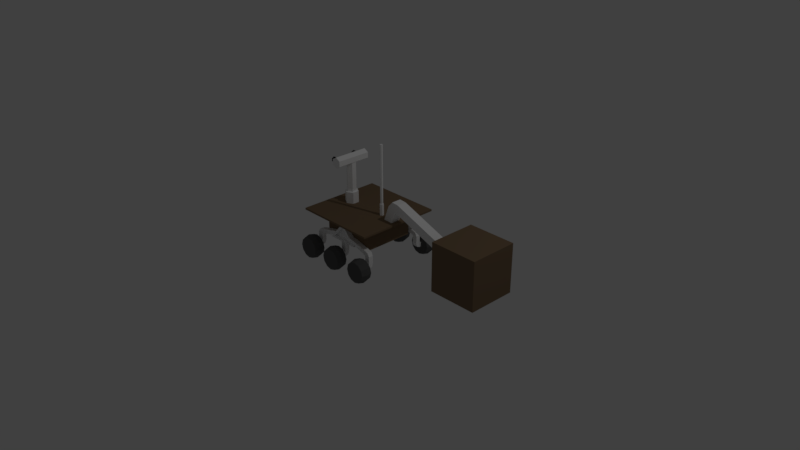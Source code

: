 # Source: robot.blend  (saved by Blender 2.78.0; exported with 4.5.12 LTS)
import bpy
from mathutils import Matrix  # noqa: F401  (used for matrix-valued properties, if any)

bpy.ops.wm.read_factory_settings(use_empty=True)
scene = bpy.context.scene
scene.name = 'Scene'

# ---- collections
col_collection_1 = bpy.data.collections.new('Collection 1'); scene.collection.children.link(col_collection_1)

# ---- materials (node trees are filled in below, after node groups)
mat_material = bpy.data.materials.new('Material')
mat_material.alpha_threshold = 0.0
mat_material.use_transparent_shadow = False
mat_material.diffuse_color = (0.2079, 0.1408, 0.08424, 1.0)
mat_material.roughness = 0.5
mat_material.specular_intensity = 0.01579
mat_material.line_color = (0.0, 0.0, 0.0, 1.0)
mat_material_005 = bpy.data.materials.new('Material.005')
mat_material_005.alpha_threshold = 0.0
mat_material_005.use_transparent_shadow = False
mat_material_005.diffuse_color = (0.0, 0.0, 0.0, 1.0)
mat_material_005.roughness = 0.5
mat_material_005.specular_intensity = 0.0
mat_material_006 = bpy.data.materials.new('Material.006')
mat_material_006.alpha_threshold = 0.0
mat_material_006.use_transparent_shadow = False
mat_material_006.diffuse_color = (0.9551, 0.9551, 0.9551, 1.0)
mat_material_006.roughness = 0.5
mat_material_006.specular_intensity = 1.0
mat_material_001 = bpy.data.materials.new('Material.001')
mat_material_001.alpha_threshold = 0.0
mat_material_001.use_transparent_shadow = False
mat_material_001.diffuse_color = (0.1025, 0.1025, 0.1025, 1.0)
mat_material_001.roughness = 0.5
mat_material_001.specular_intensity = 0.0682
mat_material_002 = bpy.data.materials.new('Material.002')
mat_material_002.alpha_threshold = 0.0
mat_material_002.use_transparent_shadow = False
mat_material_002.diffuse_color = (0.9551, 0.9551, 0.9551, 1.0)
mat_material_002.roughness = 0.5
mat_material_002.specular_intensity = 1.0

# ---- material node trees

# ---- world
world_world = bpy.data.worlds.new('World'); scene.world = world_world
world_world.color = (0.05088, 0.05088, 0.05088)
world_world.use_sun_shadow = False
world_world.sun_shadow_jitter_overblur = 0.0
world_world.cycles.sampling_method = 'MANUAL'

# ---- cameras
cam_camera = bpy.data.cameras.new('Camera')
cam_camera.clip_end = 100.0
cam_camera.lens = 35.0
cam_camera.sensor_width = 32.0
cam_camera.sensor_height = 18.0
cam_camera.ortho_scale = 7.314
cam_camera.dof.focus_distance = 0.0
cam_camera.dof.aperture_fstop = 128.0

# ---- lights
light_lamp = bpy.data.lights.new('Lamp', 'POINT')
light_lamp.transmission_factor = 0.0
light_lamp.cutoff_distance = 30.0
light_lamp.energy = 100.0
light_lamp.shadow_buffer_clip_start = 1.001
light_lamp.shadow_soft_size = 0.1
light_lamp.shadow_maximum_resolution = 0.006
light_lamp.use_absolute_resolution = True

# ---- meshes
me_cube_011 = bpy.data.meshes.new('Cube.011')
me_cube_011.from_pydata([(-1.0, -1.0, -1.0), (-1.0, -1.0, 1.0), (-1.0, 1.0, -1.0), (-1.0, 1.0, 1.0), (1.0, -1.0, -1.0), (1.0, -1.0, 1.0), (1.0, 1.0, -1.0), (1.0, 1.0, 1.0)], [], [(0, 1, 3, 2), (2, 3, 7, 6), (6, 7, 5, 4), (4, 5, 1, 0), (2, 6, 4, 0), (7, 3, 1, 5)])
me_cube_011.materials.append(mat_material)
me_cube_011.use_remesh_preserve_volume = False
me_cube_011.use_remesh_preserve_attributes = False
me_cube_011.use_mirror_vertex_groups = False
me_cube_011.update()
me_cylinder_008 = bpy.data.meshes.new('Cylinder.008')
me_cylinder_008.from_pydata([(-3.882e-09, 1.087, 0.4226), (0.6968, 0.6848, 0.4226), (0.6968, -0.1198, 0.4226), (-7.422e-08, -0.5221, 0.4226), (-0.6968, -0.1198, 0.4226), (-0.6968, 0.6848, 0.4226), (-3.882e-09, 1.087, -1.763), (0.6968, 0.6848, -1.763), (0.6968, -0.1198, -1.763), (-7.422e-08, -0.5221, -1.763), (-0.6968, -0.1198, -1.763), (-0.6968, 0.6848, -1.763)], [], [(4, 5, 11, 10), (0, 5, 4, 3, 2, 1), (6, 7, 8, 9, 10, 11), (2, 3, 9, 8), (0, 1, 7, 6), (5, 0, 6, 11), (3, 4, 10, 9), (1, 2, 8, 7)])
me_cylinder_008.materials.append(mat_material_005)
me_cylinder_008.use_remesh_preserve_volume = False
me_cylinder_008.use_remesh_preserve_attributes = False
me_cylinder_008.use_mirror_vertex_groups = False
me_cylinder_008.update()
me_cylinder_006 = bpy.data.meshes.new('Cylinder.006')
me_cylinder_006.from_pydata([(0.0, 1.0, -1.0), (0.0, 1.0, -0.5632), (0.866, -0.5, -1.0), (0.866, -0.5, -0.5632), (-0.866, -0.5, -1.0), (-0.866, -0.5, -0.5632), (-5.843e-09, 0.7059, -0.5632), (0.6114, -0.353, -0.5632), (-0.6114, -0.353, -0.5632), (-5.843e-09, 0.7059, -0.8122), (0.6114, -0.353, -0.8122), (-0.6114, -0.353, -0.8122)], [], [(0, 1, 3, 2), (2, 3, 5, 4), (1, 5, 8, 6), (4, 5, 1, 0), (0, 2, 4), (6, 8, 11, 9), (5, 3, 7, 8), (3, 1, 6, 7), (10, 9, 11), (8, 7, 10, 11), (7, 6, 9, 10)])
me_cylinder_006.materials.append(mat_material_006)
me_cylinder_006.use_remesh_preserve_volume = False
me_cylinder_006.use_remesh_preserve_attributes = False
me_cylinder_006.use_mirror_vertex_groups = False
me_cylinder_006.update()
me_cube_001 = bpy.data.meshes.new('Cube.001')
me_cube_001.from_pydata([(-1.0, -1.0, -1.0), (-1.0, -1.0, 1.0), (-1.0, 0.9131, -1.0), (-1.0, 0.9131, 1.0), (1.0, -1.0, -1.0), (1.0, -1.0, 1.0), (1.0, 0.9131, -1.0), (1.0, 0.9131, 1.0), (-1.0, 2.426, -0.4212), (-1.0, 2.856, 1.0), (1.0, 2.426, -0.4212), (1.0, 2.856, 1.0), (-1.0, 0.9131, 4.141), (1.0, 0.9131, 4.141), (-1.0, 2.856, 4.141), (1.0, 2.856, 4.141), (-1.0, 0.9131, 5.96), (0.3199, 0.9131, 5.485), (-1.0, 2.856, 5.96), (0.3199, 2.856, 5.485), (-9.002, 1.432, 5.873), (-9.002, 3.375, 5.873), (-11.08, 1.294, 7.968), (-11.08, 3.237, 7.968)], [], [(0, 1, 3, 2), (3, 7, 13, 12), (6, 7, 5, 4), (4, 5, 1, 0), (2, 6, 4, 0), (7, 3, 1, 5), (8, 9, 11, 10), (2, 3, 9, 8), (7, 6, 10, 11), (6, 2, 8, 10), (12, 13, 17, 16), (7, 11, 15, 13), (11, 9, 14, 15), (9, 3, 12, 14), (16, 17, 19, 18), (16, 18, 23, 22), (15, 14, 18, 19), (13, 15, 19, 17), (21, 20, 22, 23), (14, 12, 20, 21), (18, 14, 21, 23), (12, 16, 22, 20)])
me_cube_001.materials.append(mat_material_006)
me_cube_001.use_remesh_preserve_volume = False
me_cube_001.use_remesh_preserve_attributes = False
me_cube_001.use_mirror_vertex_groups = False
me_cube_001.update()
me_cylinder = bpy.data.meshes.new('Cylinder')
me_cylinder.from_pydata([(0.7848, 1.554, -0.3965), (0.7848, 1.632, -0.07922), (1.083, 1.474, -0.3965), (1.122, 1.542, -0.07922), (1.301, 1.256, -0.3965), (1.369, 1.295, -0.07922), (1.381, 0.9576, -0.3965), (1.459, 0.9576, -0.07922), (1.301, 0.6595, -0.3965), (1.369, 0.6205, -0.07922), (1.083, 0.4413, -0.3965), (1.122, 0.3737, -0.07922), (0.7848, 0.3614, -0.3965), (0.7848, 0.2834, -0.07922), (0.4867, 0.4413, -0.3965), (0.4477, 0.3737, -0.07922), (0.2685, 0.6595, -0.3965), (0.2009, 0.6205, -0.07922), (0.1886, 0.9576, -0.3965), (0.1106, 0.9576, -0.07922), (0.2685, 1.256, -0.3965), (0.2009, 1.295, -0.07922), (0.4867, 1.474, -0.3965), (0.4477, 1.542, -0.07922), (0.7848, 1.554, 0.2287), (1.083, 1.474, 0.2287), (1.301, 1.256, 0.2287), (1.381, 0.9576, 0.2287), (1.301, 0.6595, 0.2287), (1.083, 0.4413, 0.2287), (0.7848, 0.3614, 0.2287), (0.4867, 0.4413, 0.2287), (0.2685, 0.6595, 0.2287), (0.1886, 0.9576, 0.2287), (0.2685, 1.256, 0.2287), (0.4867, 1.474, 0.2287)], [], [(0, 1, 3, 2), (2, 3, 5, 4), (4, 5, 7, 6), (6, 7, 9, 8), (8, 9, 11, 10), (10, 11, 13, 12), (12, 13, 15, 14), (14, 15, 17, 16), (16, 17, 19, 18), (18, 19, 21, 20), (7, 5, 26, 27), (20, 21, 23, 22), (22, 23, 1, 0), (0, 2, 4, 6, 8, 10, 12, 14, 16, 18, 20, 22), (25, 24, 35, 34, 33, 32, 31, 30, 29, 28, 27, 26), (23, 21, 34, 35), (5, 3, 25, 26), (21, 19, 33, 34), (19, 17, 32, 33), (17, 15, 31, 32), (15, 13, 30, 31), (13, 11, 29, 30), (11, 9, 28, 29), (9, 7, 27, 28), (1, 23, 35, 24), (3, 1, 24, 25)])
me_cylinder.materials.append(mat_material_001)
me_cylinder.use_remesh_preserve_volume = False
me_cylinder.use_remesh_preserve_attributes = False
me_cylinder.use_mirror_vertex_groups = False
me_cylinder.update()
me_cube = bpy.data.meshes.new('Cube')
me_cube.from_pydata([(0.5594, 0.5594, 0.6194), (0.5594, -0.5594, 0.6194), (-0.5594, -0.5594, 0.6194), (-0.5594, 0.5594, 0.6194), (0.5594, 0.5594, 0.6432), (0.5594, -0.5594, 0.6432), (-0.5594, -0.5594, 0.6432), (-0.5594, 0.5594, 0.6432), (0.3539, 0.3539, 0.5856), (0.3539, -0.3539, 0.5856), (-0.3539, -0.3539, 0.5856), (-0.3539, 0.3539, 0.5856), (0.3539, 0.3539, 0.2953), (0.3539, -0.3539, 0.2953), (-0.3539, -0.3539, 0.2953), (-0.3539, 0.3539, 0.2953)], [], [(0, 1, 9, 8), (4, 7, 6, 5), (0, 4, 5, 1), (1, 5, 6, 2), (2, 6, 7, 3), (4, 0, 3, 7), (9, 10, 14, 13), (2, 3, 11, 10), (1, 2, 10, 9), (3, 0, 8, 11), (12, 13, 14, 15), (8, 9, 13, 12), (10, 11, 15, 14), (11, 8, 12, 15)])
me_cube.materials.append(mat_material)
me_cube.use_remesh_preserve_volume = False
me_cube.use_remesh_preserve_attributes = False
me_cube.use_mirror_vertex_groups = False
me_cube.update()
me_cylinder_001 = bpy.data.meshes.new('Cylinder.001')
me_cylinder_001.from_pydata([(0.7848, 1.554, -0.3965), (0.7848, 1.632, -0.07922), (1.083, 1.474, -0.3965), (1.122, 1.542, -0.07922), (1.301, 1.256, -0.3965), (1.369, 1.295, -0.07922), (1.381, 0.9576, -0.3965), (1.459, 0.9576, -0.07922), (1.301, 0.6595, -0.3965), (1.369, 0.6205, -0.07922), (1.083, 0.4413, -0.3965), (1.122, 0.3737, -0.07922), (0.7848, 0.3614, -0.3965), (0.7848, 0.2834, -0.07922), (0.4867, 0.4413, -0.3965), (0.4477, 0.3737, -0.07922), (0.2685, 0.6595, -0.3965), (0.2009, 0.6205, -0.07922), (0.1886, 0.9576, -0.3965), (0.1106, 0.9576, -0.07922), (0.2685, 1.256, -0.3965), (0.2009, 1.295, -0.07922), (0.4867, 1.474, -0.3965), (0.4477, 1.542, -0.07922), (0.7848, 1.554, 0.2287), (1.083, 1.474, 0.2287), (1.301, 1.256, 0.2287), (1.381, 0.9576, 0.2287), (1.301, 0.6595, 0.2287), (1.083, 0.4413, 0.2287), (0.7848, 0.3614, 0.2287), (0.4867, 0.4413, 0.2287), (0.2685, 0.6595, 0.2287), (0.1886, 0.9576, 0.2287), (0.2685, 1.256, 0.2287), (0.4867, 1.474, 0.2287)], [], [(0, 1, 3, 2), (2, 3, 5, 4), (4, 5, 7, 6), (6, 7, 9, 8), (8, 9, 11, 10), (10, 11, 13, 12), (12, 13, 15, 14), (14, 15, 17, 16), (16, 17, 19, 18), (18, 19, 21, 20), (7, 5, 26, 27), (20, 21, 23, 22), (22, 23, 1, 0), (0, 2, 4, 6, 8, 10, 12, 14, 16, 18, 20, 22), (25, 24, 35, 34, 33, 32, 31, 30, 29, 28, 27, 26), (23, 21, 34, 35), (5, 3, 25, 26), (21, 19, 33, 34), (19, 17, 32, 33), (17, 15, 31, 32), (15, 13, 30, 31), (13, 11, 29, 30), (11, 9, 28, 29), (9, 7, 27, 28), (1, 23, 35, 24), (3, 1, 24, 25)])
me_cylinder_001.materials.append(mat_material_001)
me_cylinder_001.use_remesh_preserve_volume = False
me_cylinder_001.use_remesh_preserve_attributes = False
me_cylinder_001.use_mirror_vertex_groups = False
me_cylinder_001.update()
me_cylinder_002 = bpy.data.meshes.new('Cylinder.002')
me_cylinder_002.from_pydata([(0.7848, 1.554, -0.3965), (0.7848, 1.632, -0.07922), (1.083, 1.474, -0.3965), (1.122, 1.542, -0.07922), (1.301, 1.256, -0.3965), (1.369, 1.295, -0.07922), (1.381, 0.9576, -0.3965), (1.459, 0.9576, -0.07922), (1.301, 0.6595, -0.3965), (1.369, 0.6205, -0.07922), (1.083, 0.4413, -0.3965), (1.122, 0.3737, -0.07922), (0.7848, 0.3614, -0.3965), (0.7848, 0.2834, -0.07922), (0.4867, 0.4413, -0.3965), (0.4477, 0.3737, -0.07922), (0.2685, 0.6595, -0.3965), (0.2009, 0.6205, -0.07922), (0.1886, 0.9576, -0.3965), (0.1106, 0.9576, -0.07922), (0.2685, 1.256, -0.3965), (0.2009, 1.295, -0.07922), (0.4867, 1.474, -0.3965), (0.4477, 1.542, -0.07922), (0.7848, 1.554, 0.2287), (1.083, 1.474, 0.2287), (1.301, 1.256, 0.2287), (1.381, 0.9576, 0.2287), (1.301, 0.6595, 0.2287), (1.083, 0.4413, 0.2287), (0.7848, 0.3614, 0.2287), (0.4867, 0.4413, 0.2287), (0.2685, 0.6595, 0.2287), (0.1886, 0.9576, 0.2287), (0.2685, 1.256, 0.2287), (0.4867, 1.474, 0.2287)], [], [(0, 1, 3, 2), (2, 3, 5, 4), (4, 5, 7, 6), (6, 7, 9, 8), (8, 9, 11, 10), (10, 11, 13, 12), (12, 13, 15, 14), (14, 15, 17, 16), (16, 17, 19, 18), (18, 19, 21, 20), (7, 5, 26, 27), (20, 21, 23, 22), (22, 23, 1, 0), (0, 2, 4, 6, 8, 10, 12, 14, 16, 18, 20, 22), (25, 24, 35, 34, 33, 32, 31, 30, 29, 28, 27, 26), (23, 21, 34, 35), (5, 3, 25, 26), (21, 19, 33, 34), (19, 17, 32, 33), (17, 15, 31, 32), (15, 13, 30, 31), (13, 11, 29, 30), (11, 9, 28, 29), (9, 7, 27, 28), (1, 23, 35, 24), (3, 1, 24, 25)])
me_cylinder_002.materials.append(mat_material_001)
me_cylinder_002.use_remesh_preserve_volume = False
me_cylinder_002.use_remesh_preserve_attributes = False
me_cylinder_002.use_mirror_vertex_groups = False
me_cylinder_002.update()
me_cylinder_003 = bpy.data.meshes.new('Cylinder.003')
me_cylinder_003.from_pydata([(0.7848, 1.554, -0.3965), (0.7848, 1.632, -0.07922), (1.083, 1.474, -0.3965), (1.122, 1.542, -0.07922), (1.301, 1.256, -0.3965), (1.369, 1.295, -0.07922), (1.381, 0.9576, -0.3965), (1.459, 0.9576, -0.07922), (1.301, 0.6595, -0.3965), (1.369, 0.6205, -0.07922), (1.083, 0.4413, -0.3965), (1.122, 0.3737, -0.07922), (0.7848, 0.3614, -0.3965), (0.7848, 0.2834, -0.07922), (0.4867, 0.4413, -0.3965), (0.4477, 0.3737, -0.07922), (0.2685, 0.6595, -0.3965), (0.2009, 0.6205, -0.07922), (0.1886, 0.9576, -0.3965), (0.1106, 0.9576, -0.07922), (0.2685, 1.256, -0.3965), (0.2009, 1.295, -0.07922), (0.4867, 1.474, -0.3965), (0.4477, 1.542, -0.07922), (0.7848, 1.554, 0.2287), (1.083, 1.474, 0.2287), (1.301, 1.256, 0.2287), (1.381, 0.9576, 0.2287), (1.301, 0.6595, 0.2287), (1.083, 0.4413, 0.2287), (0.7848, 0.3614, 0.2287), (0.4867, 0.4413, 0.2287), (0.2685, 0.6595, 0.2287), (0.1886, 0.9576, 0.2287), (0.2685, 1.256, 0.2287), (0.4867, 1.474, 0.2287)], [], [(0, 1, 3, 2), (2, 3, 5, 4), (4, 5, 7, 6), (6, 7, 9, 8), (8, 9, 11, 10), (10, 11, 13, 12), (12, 13, 15, 14), (14, 15, 17, 16), (16, 17, 19, 18), (18, 19, 21, 20), (7, 5, 26, 27), (20, 21, 23, 22), (22, 23, 1, 0), (0, 2, 4, 6, 8, 10, 12, 14, 16, 18, 20, 22), (25, 24, 35, 34, 33, 32, 31, 30, 29, 28, 27, 26), (23, 21, 34, 35), (5, 3, 25, 26), (21, 19, 33, 34), (19, 17, 32, 33), (17, 15, 31, 32), (15, 13, 30, 31), (13, 11, 29, 30), (11, 9, 28, 29), (9, 7, 27, 28), (1, 23, 35, 24), (3, 1, 24, 25)])
me_cylinder_003.materials.append(mat_material_001)
me_cylinder_003.use_remesh_preserve_volume = False
me_cylinder_003.use_remesh_preserve_attributes = False
me_cylinder_003.use_mirror_vertex_groups = False
me_cylinder_003.update()
me_cylinder_004 = bpy.data.meshes.new('Cylinder.004')
me_cylinder_004.from_pydata([(0.7848, 1.554, -0.3965), (0.7848, 1.632, -0.07922), (1.083, 1.474, -0.3965), (1.122, 1.542, -0.07922), (1.301, 1.256, -0.3965), (1.369, 1.295, -0.07922), (1.381, 0.9576, -0.3965), (1.459, 0.9576, -0.07922), (1.301, 0.6595, -0.3965), (1.369, 0.6205, -0.07922), (1.083, 0.4413, -0.3965), (1.122, 0.3737, -0.07922), (0.7848, 0.3614, -0.3965), (0.7848, 0.2834, -0.07922), (0.4867, 0.4413, -0.3965), (0.4477, 0.3737, -0.07922), (0.2685, 0.6595, -0.3965), (0.2009, 0.6205, -0.07922), (0.1886, 0.9576, -0.3965), (0.1106, 0.9576, -0.07922), (0.2685, 1.256, -0.3965), (0.2009, 1.295, -0.07922), (0.4867, 1.474, -0.3965), (0.4477, 1.542, -0.07922), (0.7848, 1.554, 0.2287), (1.083, 1.474, 0.2287), (1.301, 1.256, 0.2287), (1.381, 0.9576, 0.2287), (1.301, 0.6595, 0.2287), (1.083, 0.4413, 0.2287), (0.7848, 0.3614, 0.2287), (0.4867, 0.4413, 0.2287), (0.2685, 0.6595, 0.2287), (0.1886, 0.9576, 0.2287), (0.2685, 1.256, 0.2287), (0.4867, 1.474, 0.2287)], [], [(0, 1, 3, 2), (2, 3, 5, 4), (4, 5, 7, 6), (6, 7, 9, 8), (8, 9, 11, 10), (10, 11, 13, 12), (12, 13, 15, 14), (14, 15, 17, 16), (16, 17, 19, 18), (18, 19, 21, 20), (7, 5, 26, 27), (20, 21, 23, 22), (22, 23, 1, 0), (0, 2, 4, 6, 8, 10, 12, 14, 16, 18, 20, 22), (25, 24, 35, 34, 33, 32, 31, 30, 29, 28, 27, 26), (23, 21, 34, 35), (5, 3, 25, 26), (21, 19, 33, 34), (19, 17, 32, 33), (17, 15, 31, 32), (15, 13, 30, 31), (13, 11, 29, 30), (11, 9, 28, 29), (9, 7, 27, 28), (1, 23, 35, 24), (3, 1, 24, 25)])
me_cylinder_004.materials.append(mat_material_001)
me_cylinder_004.use_remesh_preserve_volume = False
me_cylinder_004.use_remesh_preserve_attributes = False
me_cylinder_004.use_mirror_vertex_groups = False
me_cylinder_004.update()
me_cylinder_005 = bpy.data.meshes.new('Cylinder.005')
me_cylinder_005.from_pydata([(0.7848, 1.554, -0.3965), (0.7848, 1.632, -0.07922), (1.083, 1.474, -0.3965), (1.122, 1.542, -0.07922), (1.301, 1.256, -0.3965), (1.369, 1.295, -0.07922), (1.381, 0.9576, -0.3965), (1.459, 0.9576, -0.07922), (1.301, 0.6595, -0.3965), (1.369, 0.6205, -0.07922), (1.083, 0.4413, -0.3965), (1.122, 0.3737, -0.07922), (0.7848, 0.3614, -0.3965), (0.7848, 0.2834, -0.07922), (0.4867, 0.4413, -0.3965), (0.4477, 0.3737, -0.07922), (0.2685, 0.6595, -0.3965), (0.2009, 0.6205, -0.07922), (0.1886, 0.9576, -0.3965), (0.1106, 0.9576, -0.07922), (0.2685, 1.256, -0.3965), (0.2009, 1.295, -0.07922), (0.4867, 1.474, -0.3965), (0.4477, 1.542, -0.07922), (0.7848, 1.554, 0.2287), (1.083, 1.474, 0.2287), (1.301, 1.256, 0.2287), (1.381, 0.9576, 0.2287), (1.301, 0.6595, 0.2287), (1.083, 0.4413, 0.2287), (0.7848, 0.3614, 0.2287), (0.4867, 0.4413, 0.2287), (0.2685, 0.6595, 0.2287), (0.1886, 0.9576, 0.2287), (0.2685, 1.256, 0.2287), (0.4867, 1.474, 0.2287)], [], [(0, 1, 3, 2), (2, 3, 5, 4), (4, 5, 7, 6), (6, 7, 9, 8), (8, 9, 11, 10), (10, 11, 13, 12), (12, 13, 15, 14), (14, 15, 17, 16), (16, 17, 19, 18), (18, 19, 21, 20), (7, 5, 26, 27), (20, 21, 23, 22), (22, 23, 1, 0), (0, 2, 4, 6, 8, 10, 12, 14, 16, 18, 20, 22), (25, 24, 35, 34, 33, 32, 31, 30, 29, 28, 27, 26), (23, 21, 34, 35), (5, 3, 25, 26), (21, 19, 33, 34), (19, 17, 32, 33), (17, 15, 31, 32), (15, 13, 30, 31), (13, 11, 29, 30), (11, 9, 28, 29), (9, 7, 27, 28), (1, 23, 35, 24), (3, 1, 24, 25)])
me_cylinder_005.materials.append(mat_material_001)
me_cylinder_005.use_remesh_preserve_volume = False
me_cylinder_005.use_remesh_preserve_attributes = False
me_cylinder_005.use_mirror_vertex_groups = False
me_cylinder_005.update()
me_cube_002 = bpy.data.meshes.new('Cube.002')
me_cube_002.from_pydata([(-1.0, -1.0, -1.0), (-1.0, -1.0, 1.0), (-1.0, 0.9131, -1.0), (-1.0, 0.9131, 1.0), (1.0, -1.0, -1.0), (1.0, -1.0, 1.0), (1.0, 0.9131, -1.0), (1.0, 0.9131, 1.0), (-1.0, 2.426, -0.4212), (-1.0, 2.856, 1.0), (1.0, 2.426, -0.4212), (1.0, 2.856, 1.0), (-1.0, 0.9131, 4.141), (1.0, 0.9131, 4.141), (-1.0, 2.856, 4.141), (1.0, 2.856, 4.141), (-1.0, 0.9131, 5.96), (0.3199, 0.9131, 5.485), (-1.0, 2.856, 5.96), (0.3199, 2.856, 5.485), (-8.706, 1.294, 5.974), (-8.706, 3.237, 5.974), (-9.755, 1.294, 7.968), (-9.755, 3.237, 7.968)], [], [(0, 2, 3, 1), (3, 12, 13, 7), (6, 4, 5, 7), (4, 0, 1, 5), (2, 0, 4, 6), (7, 5, 1, 3), (8, 10, 11, 9), (2, 8, 9, 3), (7, 11, 10, 6), (6, 10, 8, 2), (12, 16, 17, 13), (7, 13, 15, 11), (11, 15, 14, 9), (9, 14, 12, 3), (16, 18, 19, 17), (16, 22, 23, 18), (15, 19, 18, 14), (13, 17, 19, 15), (21, 23, 22, 20), (14, 21, 20, 12), (18, 23, 21, 14), (12, 20, 22, 16)])
me_cube_002.materials.append(mat_material_006)
me_cube_002.use_remesh_preserve_volume = False
me_cube_002.use_remesh_preserve_attributes = False
me_cube_002.use_mirror_vertex_groups = False
me_cube_002.update()
me_cube_003 = bpy.data.meshes.new('Cube.003')
me_cube_003.from_pydata([(-1.0, -1.441, -1.0), (-1.0, -1.441, 1.0), (-1.0, 0.9131, -1.0), (-1.0, 0.9131, 1.0), (1.0, -1.441, -1.0), (1.0, -1.441, 1.0), (1.0, 0.9131, -1.0), (1.0, 0.9131, 1.0), (-1.0, 2.426, -0.4212), (-1.0, 2.856, 1.0), (1.0, 2.426, -0.4212), (1.0, 2.856, 1.0), (-1.0, 0.9131, 5.214), (1.0, 0.9131, 5.214), (-1.0, 2.856, 5.214), (1.0, 2.856, 5.214)], [], [(0, 2, 3, 1), (3, 12, 13, 7), (6, 4, 5, 7), (4, 0, 1, 5), (2, 0, 4, 6), (7, 5, 1, 3), (8, 10, 11, 9), (2, 8, 9, 3), (7, 11, 10, 6), (6, 10, 8, 2), (7, 13, 15, 11), (11, 15, 14, 9), (9, 14, 12, 3), (13, 12, 14, 15)])
me_cube_003.materials.append(mat_material_006)
me_cube_003.use_remesh_preserve_volume = False
me_cube_003.use_remesh_preserve_attributes = False
me_cube_003.use_mirror_vertex_groups = False
me_cube_003.update()
me_cube_004 = bpy.data.meshes.new('Cube.004')
me_cube_004.from_pydata([(-1.0, -1.0, -1.0), (-1.0, -1.0, 1.0), (-1.0, 0.9131, -1.0), (-1.0, 0.9131, 1.0), (1.0, -1.0, -1.0), (1.0, -1.0, 1.0), (1.0, 0.9131, -1.0), (1.0, 0.9131, 1.0), (-1.0, 2.426, -0.4212), (-1.0, 2.856, 1.0), (1.0, 2.426, -0.4212), (1.0, 2.856, 1.0), (-1.0, 0.9131, 4.141), (1.0, 0.9131, 4.141), (-1.0, 2.856, 4.141), (1.0, 2.856, 4.141), (-1.0, 0.9131, 5.96), (0.3199, 0.9131, 5.485), (-1.0, 2.856, 5.96), (0.3199, 2.856, 5.485), (-9.002, 1.432, 5.873), (-9.002, 3.375, 5.873), (-11.08, 1.294, 7.968), (-11.08, 3.237, 7.968)], [], [(0, 2, 3, 1), (3, 12, 13, 7), (6, 4, 5, 7), (4, 0, 1, 5), (2, 0, 4, 6), (7, 5, 1, 3), (8, 10, 11, 9), (2, 8, 9, 3), (7, 11, 10, 6), (6, 10, 8, 2), (12, 16, 17, 13), (7, 13, 15, 11), (11, 15, 14, 9), (9, 14, 12, 3), (16, 18, 19, 17), (16, 22, 23, 18), (15, 19, 18, 14), (13, 17, 19, 15), (21, 23, 22, 20), (14, 21, 20, 12), (18, 23, 21, 14), (12, 20, 22, 16)])
me_cube_004.materials.append(mat_material_006)
me_cube_004.use_remesh_preserve_volume = False
me_cube_004.use_remesh_preserve_attributes = False
me_cube_004.use_mirror_vertex_groups = False
me_cube_004.update()
me_cube_005 = bpy.data.meshes.new('Cube.005')
me_cube_005.from_pydata([(-1.0, -1.0, -1.0), (-1.0, -1.0, 1.0), (-1.0, 0.9131, -1.0), (-1.0, 0.9131, 1.0), (1.0, -1.0, -1.0), (1.0, -1.0, 1.0), (1.0, 0.9131, -1.0), (1.0, 0.9131, 1.0), (-1.0, 2.426, -0.4212), (-1.0, 2.856, 1.0), (1.0, 2.426, -0.4212), (1.0, 2.856, 1.0), (-1.0, 0.9131, 4.141), (1.0, 0.9131, 4.141), (-1.0, 2.856, 4.141), (1.0, 2.856, 4.141), (-1.0, 0.9131, 5.96), (0.3199, 0.9131, 5.485), (-1.0, 2.856, 5.96), (0.3199, 2.856, 5.485), (-8.706, 1.294, 5.974), (-8.706, 3.237, 5.974), (-9.755, 1.294, 7.968), (-9.755, 3.237, 7.968)], [], [(0, 1, 3, 2), (3, 7, 13, 12), (6, 7, 5, 4), (4, 5, 1, 0), (2, 6, 4, 0), (7, 3, 1, 5), (8, 9, 11, 10), (2, 3, 9, 8), (7, 6, 10, 11), (6, 2, 8, 10), (12, 13, 17, 16), (7, 11, 15, 13), (11, 9, 14, 15), (9, 3, 12, 14), (16, 17, 19, 18), (16, 18, 23, 22), (15, 14, 18, 19), (13, 15, 19, 17), (21, 20, 22, 23), (14, 12, 20, 21), (18, 14, 21, 23), (12, 16, 22, 20)])
me_cube_005.materials.append(mat_material_006)
me_cube_005.use_remesh_preserve_volume = False
me_cube_005.use_remesh_preserve_attributes = False
me_cube_005.use_mirror_vertex_groups = False
me_cube_005.update()
me_cube_006 = bpy.data.meshes.new('Cube.006')
me_cube_006.from_pydata([(-1.0, -1.441, -1.0), (-1.0, -1.441, 1.0), (-1.0, 0.9131, -1.0), (-1.0, 0.9131, 1.0), (1.0, -1.441, -1.0), (1.0, -1.441, 1.0), (1.0, 0.9131, -1.0), (1.0, 0.9131, 1.0), (-1.0, 2.426, -0.4212), (-1.0, 2.856, 1.0), (1.0, 2.426, -0.4212), (1.0, 2.856, 1.0), (-1.0, 0.9131, 5.214), (1.0, 0.9131, 5.214), (-1.0, 2.856, 5.214), (1.0, 2.856, 5.214)], [], [(0, 1, 3, 2), (3, 7, 13, 12), (6, 7, 5, 4), (4, 5, 1, 0), (2, 6, 4, 0), (7, 3, 1, 5), (8, 9, 11, 10), (2, 3, 9, 8), (7, 6, 10, 11), (6, 2, 8, 10), (7, 11, 15, 13), (11, 9, 14, 15), (9, 3, 12, 14), (13, 15, 14, 12)])
me_cube_006.materials.append(mat_material_006)
me_cube_006.use_remesh_preserve_volume = False
me_cube_006.use_remesh_preserve_attributes = False
me_cube_006.use_mirror_vertex_groups = False
me_cube_006.update()
me_cylinder_007 = bpy.data.meshes.new('Cylinder.007')
me_cylinder_007.from_pydata([(0.0, 1.0, -1.0), (0.0, 1.0, -0.5632), (0.866, -0.5, -1.0), (0.866, -0.5, -0.5632), (-0.866, -0.5, -1.0), (-0.866, -0.5, -0.5632), (-5.843e-09, 0.7059, -0.5632), (0.6114, -0.353, -0.5632), (-0.6114, -0.353, -0.5632), (-5.843e-09, 0.7059, -0.8122), (0.6114, -0.353, -0.8122), (-0.6114, -0.353, -0.8122)], [], [(0, 2, 3, 1), (2, 4, 5, 3), (1, 6, 8, 5), (4, 0, 1, 5), (0, 4, 2), (6, 9, 11, 8), (5, 8, 7, 3), (3, 7, 6, 1), (10, 11, 9), (8, 11, 10, 7), (7, 10, 9, 6)])
me_cylinder_007.materials.append(mat_material_006)
me_cylinder_007.use_remesh_preserve_volume = False
me_cylinder_007.use_remesh_preserve_attributes = False
me_cylinder_007.use_mirror_vertex_groups = False
me_cylinder_007.update()
me_cylinder_009 = bpy.data.meshes.new('Cylinder.009')
me_cylinder_009.from_pydata([(0.0, 1.0, 0.2776), (0.0, 1.0, 1.0), (0.866, 0.5, 0.2776), (0.866, 0.5, 1.0), (0.866, -0.5, 0.2776), (0.866, -0.5, 1.0), (-8.742e-08, -1.0, 0.2776), (-8.742e-08, -1.0, 1.0), (-0.866, -0.5, 0.2776), (-0.866, -0.5, 1.0), (-0.866, 0.5, 0.2776), (-0.866, 0.5, 1.0), (-6.003e-09, 0.6979, 0.2776), (0.6044, 0.3489, 0.2776), (0.6044, -0.3489, 0.2776), (-6.701e-08, -0.6979, 0.2776), (-0.6044, -0.3489, 0.2776), (-0.6044, 0.3489, 0.2776), (-6.003e-09, 0.6979, -1.618), (0.6044, 0.3489, -1.618), (0.6044, -0.3489, -1.618), (-6.701e-08, -0.6979, -1.618), (-0.6044, -0.3489, -1.618), (-0.6044, 0.3489, -1.618)], [], [(0, 2, 3, 1), (2, 4, 5, 3), (4, 6, 7, 5), (6, 8, 9, 7), (3, 5, 7, 9, 11, 1), (8, 10, 11, 9), (10, 0, 1, 11), (0, 12, 13, 2), (16, 22, 23, 17), (4, 14, 15, 6), (10, 17, 12, 0), (6, 15, 16, 8), (2, 13, 14, 4), (8, 16, 17, 10), (18, 23, 22, 21, 20, 19), (14, 20, 21, 15), (12, 18, 19, 13), (17, 23, 18, 12), (15, 21, 22, 16), (13, 19, 20, 14)])
me_cylinder_009.materials.append(mat_material_006)
me_cylinder_009.use_remesh_preserve_volume = False
me_cylinder_009.use_remesh_preserve_attributes = False
me_cylinder_009.use_mirror_vertex_groups = False
me_cylinder_009.update()
me_cylinder_010 = bpy.data.meshes.new('Cylinder.010')
me_cylinder_010.from_pydata([(-3.882e-09, 1.087, 0.4226), (0.6968, 0.6848, 0.4226), (0.6968, -0.1198, 0.4226), (-7.422e-08, -0.5221, 0.4226), (-0.6968, -0.1198, 0.4226), (-0.6968, 0.6848, 0.4226), (-3.882e-09, 1.087, -1.763), (0.6968, 0.6848, -1.763), (0.6968, -0.1198, -1.763), (-7.422e-08, -0.5221, -1.763), (-0.6968, -0.1198, -1.763), (-0.6968, 0.6848, -1.763)], [], [(4, 10, 11, 5), (0, 1, 2, 3, 4, 5), (6, 11, 10, 9, 8, 7), (2, 8, 9, 3), (0, 6, 7, 1), (5, 11, 6, 0), (3, 9, 10, 4), (1, 7, 8, 2)])
me_cylinder_010.materials.append(mat_material_006)
me_cylinder_010.use_remesh_preserve_volume = False
me_cylinder_010.use_remesh_preserve_attributes = False
me_cylinder_010.use_mirror_vertex_groups = False
me_cylinder_010.update()
me_cylinder_011 = bpy.data.meshes.new('Cylinder.011')
me_cylinder_011.from_pydata([(-3.882e-09, 1.087, 0.4226), (0.6968, 0.6848, 0.4226), (0.6968, -0.1198, 0.4226), (-7.422e-08, -0.5221, 0.4226), (-0.6968, -0.1198, 0.4226), (-0.6968, 0.6848, 0.4226), (-3.882e-09, 1.087, -1.763), (0.6968, 0.6848, -1.763), (0.6968, -0.1198, -1.763), (-7.422e-08, -0.5221, -1.763), (-0.6968, -0.1198, -1.763), (-0.6968, 0.6848, -1.763)], [], [(4, 5, 11, 10), (0, 5, 4, 3, 2, 1), (6, 7, 8, 9, 10, 11), (2, 3, 9, 8), (0, 1, 7, 6), (5, 0, 6, 11), (3, 4, 10, 9), (1, 2, 8, 7)])
me_cylinder_011.materials.append(mat_material_005)
me_cylinder_011.use_remesh_preserve_volume = False
me_cylinder_011.use_remesh_preserve_attributes = False
me_cylinder_011.use_mirror_vertex_groups = False
me_cylinder_011.update()
me_cylinder_012 = bpy.data.meshes.new('Cylinder.012')
me_cylinder_012.from_pydata([(0.0, 1.0, 0.2776), (0.0, 1.0, 1.0), (0.866, 0.5, 0.2776), (0.866, 0.5, 1.0), (0.866, -0.5, 0.2776), (0.866, -0.5, 1.0), (-8.742e-08, -1.0, 0.2776), (-8.742e-08, -1.0, 1.0), (-0.866, -0.5, 0.2776), (-0.866, -0.5, 1.0), (-0.866, 0.5, 0.2776), (-0.866, 0.5, 1.0), (-6.003e-09, 0.6979, 0.2776), (0.6044, 0.3489, 0.2776), (0.6044, -0.3489, 0.2776), (-6.701e-08, -0.6979, 0.2776), (-0.6044, -0.3489, 0.2776), (-0.6044, 0.3489, 0.2776), (-6.003e-09, 0.6979, -3.424), (0.6044, 0.3489, -3.424), (0.6044, -0.3489, -3.424), (-6.701e-08, -0.6979, -3.424), (-0.6044, -0.3489, -3.424), (-0.6044, 0.3489, -3.424)], [], [(0, 2, 3, 1), (2, 4, 5, 3), (4, 6, 7, 5), (6, 8, 9, 7), (3, 5, 7, 9, 11, 1), (8, 10, 11, 9), (10, 0, 1, 11), (0, 12, 13, 2), (16, 22, 23, 17), (4, 14, 15, 6), (10, 17, 12, 0), (6, 15, 16, 8), (2, 13, 14, 4), (8, 16, 17, 10), (18, 23, 22, 21, 20, 19), (14, 20, 21, 15), (12, 18, 19, 13), (17, 23, 18, 12), (15, 21, 22, 16), (13, 19, 20, 14)])
me_cylinder_012.materials.append(mat_material_006)
me_cylinder_012.use_remesh_preserve_volume = False
me_cylinder_012.use_remesh_preserve_attributes = False
me_cylinder_012.use_mirror_vertex_groups = False
me_cylinder_012.update()
me_cube_007 = bpy.data.meshes.new('Cube.007')
me_cube_007.from_pydata([(-1.0, -1.0, -1.0), (-1.083, -0.2889, 0.9608), (-1.0, 2.696, -1.0), (-1.0, 2.696, 1.0), (1.0, -1.0, -1.0), (0.9171, -0.2889, 0.9608), (1.0, 2.696, -1.0), (1.0, 2.696, 1.0), (-1.0, 4.209, -0.4212), (-1.0, 4.638, 1.0), (1.0, 4.209, -0.4212), (1.0, 4.638, 1.0), (-1.0, 2.696, 22.92), (1.0, 2.696, 22.92), (-1.0, 4.638, 22.92), (1.0, 4.638, 22.92)], [], [(0, 1, 3, 2), (3, 7, 13, 12), (6, 7, 5, 4), (4, 5, 1, 0), (2, 6, 4, 0), (7, 3, 1, 5), (8, 9, 11, 10), (2, 3, 9, 8), (7, 6, 10, 11), (6, 2, 8, 10), (7, 11, 15, 13), (11, 9, 14, 15), (9, 3, 12, 14), (13, 15, 14, 12)])
me_cube_007.materials.append(mat_material_002)
me_cube_007.use_remesh_preserve_volume = False
me_cube_007.use_remesh_preserve_attributes = False
me_cube_007.use_mirror_vertex_groups = False
me_cube_007.update()

# ---- objects
ob_cube_011 = bpy.data.objects.new('Cube.011', me_cube_011)
ob_cylinder_008 = bpy.data.objects.new('Cylinder.008', me_cylinder_008)
ob_cylinder_006 = bpy.data.objects.new('Cylinder.006', me_cylinder_006)
ob_cube_001 = bpy.data.objects.new('Cube.001', me_cube_001)
ob_cylinder = bpy.data.objects.new('Cylinder', me_cylinder)
ob_cube = bpy.data.objects.new('Cube', me_cube)
ob_lamp = bpy.data.objects.new('Lamp', light_lamp)
ob_camera = bpy.data.objects.new('Camera', cam_camera)
ob_cylinder_001 = bpy.data.objects.new('Cylinder.001', me_cylinder_001)
ob_cylinder_002 = bpy.data.objects.new('Cylinder.002', me_cylinder_002)
ob_cylinder_003 = bpy.data.objects.new('Cylinder.003', me_cylinder_003)
ob_cylinder_004 = bpy.data.objects.new('Cylinder.004', me_cylinder_004)
ob_cylinder_005 = bpy.data.objects.new('Cylinder.005', me_cylinder_005)
ob_cube_002 = bpy.data.objects.new('Cube.002', me_cube_002)
ob_cube_003 = bpy.data.objects.new('Cube.003', me_cube_003)
ob_cube_004 = bpy.data.objects.new('Cube.004', me_cube_004)
ob_cube_005 = bpy.data.objects.new('Cube.005', me_cube_005)
ob_cube_006 = bpy.data.objects.new('Cube.006', me_cube_006)
ob_cylinder_007 = bpy.data.objects.new('Cylinder.007', me_cylinder_007)
ob_cylinder_009 = bpy.data.objects.new('Cylinder.009', me_cylinder_009)
ob_cylinder_010 = bpy.data.objects.new('Cylinder.010', me_cylinder_010)
ob_cylinder_011 = bpy.data.objects.new('Cylinder.011', me_cylinder_011)
ob_cylinder_012 = bpy.data.objects.new('Cylinder.012', me_cylinder_012)
ob_cube_007 = bpy.data.objects.new('Cube.007', me_cube_007)

# ---- transforms, parenting, visibility, modifiers, constraints
ob_cube_011.location = (1.756, 0.0, 0.5121)
ob_cube_011.scale = (0.3186, 0.3186, 0.3186)
ob_cube_011.lineart.crease_threshold = 0.0
ob_cylinder_008.location = (-0.4214, 0.1405, 1.219)
ob_cylinder_008.rotation_euler = (1.571, 0.0, 1.571)
ob_cylinder_008.scale = (0.0446, 0.0446, -0.02758)
ob_cylinder_008.lineart.crease_threshold = 0.0
ob_cylinder_006.location = (-0.01234, -0.5193, 0.4031)
ob_cylinder_006.rotation_euler = (1.571, 0.0, 0.0)
ob_cylinder_006.scale = (0.2461, 0.1623, 0.1743)
ob_cylinder_006.lineart.crease_threshold = 0.0
ob_cube_001.location = (0.4514, -0.4585, 0.162)
ob_cube_001.scale = (0.033, 0.033, 0.033)
ob_cube_001.lineart.crease_threshold = 0.0
ob_cylinder.location = (0.2745, -0.5822, -0.06822)
ob_cylinder.rotation_euler = (1.571, 0.0, 0.0)
ob_cylinder.scale = (0.2313, 0.2313, 0.2313)
ob_cylinder.lineart.crease_threshold = 0.0
ob_cube.location = (0.0, 0.0, 0.0)
ob_cube.lock_rotations_4d = False
ob_cube.empty_display_type = 'ARROWS'
ob_cube.lineart.crease_threshold = 0.0
ob_lamp.location = (4.076, 1.005, 5.904)
ob_lamp.rotation_euler = (0.6503, 0.05522, 1.866)
ob_lamp.lock_rotations_4d = False
ob_lamp.empty_display_type = 'ARROWS'
ob_lamp.color = (0.0, 0.0, 0.0, 0.0)
ob_lamp.lineart.crease_threshold = 0.0
ob_camera.location = (7.481, -6.508, 5.344)
ob_camera.rotation_euler = (1.109, 0.0, 0.8149)
ob_camera.lock_rotations_4d = False
ob_camera.empty_display_type = 'ARROWS'
ob_camera.color = (0.0, 0.0, 0.0, 0.0)
ob_camera.display_type = 'WIRE'
ob_camera.lineart.crease_threshold = 0.0
ob_cylinder_001.location = (-0.1834, -0.5822, -0.06822)
ob_cylinder_001.rotation_euler = (1.571, 0.0, 0.0)
ob_cylinder_001.scale = (0.2313, 0.2313, 0.2313)
ob_cylinder_001.lineart.crease_threshold = 0.0
ob_cylinder_002.location = (-0.6129, -0.5822, -0.06822)
ob_cylinder_002.rotation_euler = (1.571, 0.0, 0.0)
ob_cylinder_002.scale = (0.2313, 0.2313, 0.2313)
ob_cylinder_002.lineart.crease_threshold = 0.0
ob_cylinder_003.location = (0.2745, 0.5069, -0.06822)
ob_cylinder_003.rotation_euler = (1.571, 0.0, 0.0)
ob_cylinder_003.scale = (0.2313, 0.2313, 0.2313)
ob_cylinder_003.lineart.crease_threshold = 0.0
ob_cylinder_004.location = (-0.1834, 0.5069, -0.06822)
ob_cylinder_004.rotation_euler = (1.571, 0.0, 0.0)
ob_cylinder_004.scale = (0.2313, 0.2313, 0.2313)
ob_cylinder_004.lineart.crease_threshold = 0.0
ob_cylinder_005.location = (-0.6129, 0.5069, -0.06822)
ob_cylinder_005.rotation_euler = (1.571, 0.0, 0.0)
ob_cylinder_005.scale = (0.2313, 0.2313, 0.2313)
ob_cylinder_005.lineart.crease_threshold = 0.0
ob_cube_002.location = (-0.4414, -0.4585, 0.162)
ob_cube_002.scale = (-0.033, 0.033, 0.033)
ob_cube_002.lineart.crease_threshold = 0.0
ob_cube_003.location = (-0.003409, -0.4485, 0.162)
ob_cube_003.scale = (-0.033, 0.033, 0.033)
ob_cube_003.lineart.crease_threshold = 0.0
ob_cube_004.location = (0.4514, 0.4608, 0.162)
ob_cube_004.scale = (0.033, -0.03115, 0.033)
ob_cube_004.lineart.crease_threshold = 0.0
ob_cube_005.location = (-0.4414, 0.4608, 0.162)
ob_cube_005.scale = (-0.033, -0.03115, 0.033)
ob_cube_005.lineart.crease_threshold = 0.0
ob_cube_006.location = (-0.003409, 0.4514, 0.162)
ob_cube_006.scale = (-0.033, -0.03115, 0.033)
ob_cube_006.lineart.crease_threshold = 0.0
ob_cylinder_007.location = (-0.01234, 0.5182, 0.4031)
ob_cylinder_007.rotation_euler = (1.571, 0.0, 0.0)
ob_cylinder_007.scale = (0.2461, 0.1623, -0.1646)
ob_cylinder_007.lineart.crease_threshold = 0.0
ob_cylinder_009.location = (-0.3112, 0.0, 0.854)
ob_cylinder_009.scale = (0.08991, 0.08991, -0.2128)
ob_cylinder_009.lineart.crease_threshold = 0.0
ob_cylinder_010.location = (-0.3112, 0.1346, 1.207)
ob_cylinder_010.rotation_euler = (1.571, 0.0, 0.0)
ob_cylinder_010.scale = (0.08991, 0.08991, -0.2128)
ob_cylinder_010.lineart.crease_threshold = 0.0
ob_cylinder_011.location = (-0.4214, -0.1763, 1.219)
ob_cylinder_011.rotation_euler = (1.571, 0.0, 1.571)
ob_cylinder_011.scale = (0.0446, 0.0446, -0.02758)
ob_cylinder_011.lineart.crease_threshold = 0.0
ob_cylinder_012.location = (0.2513, 0.0, 0.854)
ob_cylinder_012.scale = (0.02714, 0.02714, -0.2099)
ob_cylinder_012.lineart.crease_threshold = 0.0
ob_cube_007.location = (0.4465, 0.0, 0.6705)
ob_cube_007.rotation_euler = (-1.926, -1.521e-08, -1.571)
ob_cube_007.scale = (-0.06455, -0.06093, 0.06456)
ob_cube_007.lineart.crease_threshold = 0.0

# ---- collection membership
col_collection_1.objects.link(ob_cube_011)
col_collection_1.objects.link(ob_cylinder_008)
col_collection_1.objects.link(ob_cylinder_006)
col_collection_1.objects.link(ob_cube_001)
col_collection_1.objects.link(ob_cylinder)
col_collection_1.objects.link(ob_cube)
col_collection_1.objects.link(ob_lamp)
col_collection_1.objects.link(ob_camera)
col_collection_1.objects.link(ob_cylinder_001)
col_collection_1.objects.link(ob_cylinder_002)
col_collection_1.objects.link(ob_cylinder_003)
col_collection_1.objects.link(ob_cylinder_004)
col_collection_1.objects.link(ob_cylinder_005)
col_collection_1.objects.link(ob_cube_002)
col_collection_1.objects.link(ob_cube_003)
col_collection_1.objects.link(ob_cube_004)
col_collection_1.objects.link(ob_cube_005)
col_collection_1.objects.link(ob_cube_006)
col_collection_1.objects.link(ob_cylinder_007)
col_collection_1.objects.link(ob_cylinder_009)
col_collection_1.objects.link(ob_cylinder_010)
col_collection_1.objects.link(ob_cylinder_011)
col_collection_1.objects.link(ob_cylinder_012)
col_collection_1.objects.link(ob_cube_007)

# ---- scene / render settings (as saved in the file)
scene.camera = ob_camera
scene.frame_start = 1; scene.frame_end = 250; scene.frame_set(3)
scene.render.engine = 'BLENDER_EEVEE_NEXT'
scene.render.resolution_percentage = 50
scene.render.dither_intensity = 0.0
scene.cycles.use_denoising = False
scene.cycles.samples = 128
scene.cycles.sampling_pattern = 'TABULATED_SOBOL'
scene.cycles.light_sampling_threshold = 0.0
scene.cycles.use_adaptive_sampling = False
scene.cycles.use_light_tree = False
scene.cycles.blur_glossy = 0.0
scene.cycles.sample_clamp_indirect = 0.0
scene.view_settings.view_transform = 'Standard'
bpy.context.view_layer.update()
